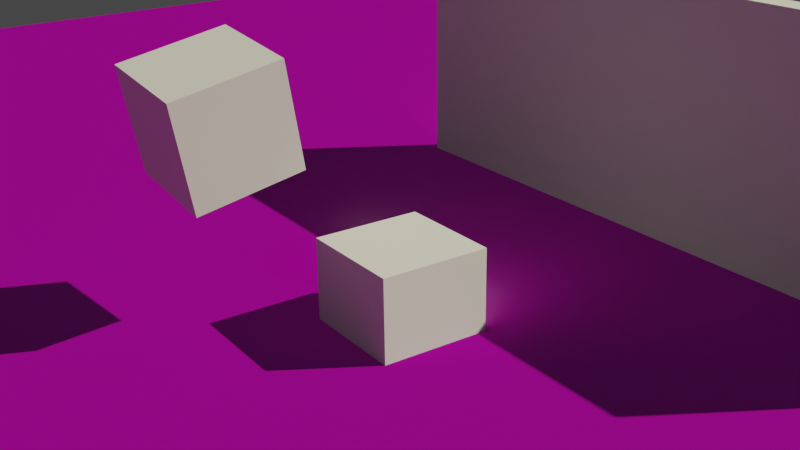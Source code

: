 # Source: render.blend  (saved by Blender 3.4.6; exported with 4.5.12 LTS)
import bpy
from mathutils import Matrix  # noqa: F401  (used for matrix-valued properties, if any)

bpy.ops.wm.read_factory_settings(use_empty=True)
scene = bpy.context.scene
scene.name = 'Scene'

# ---- collections
col_collection = bpy.data.collections.new('Collection'); scene.collection.children.link(col_collection)

# ---- images (referenced by path relative to the original .blend; pixels are not part of the script)
import os
ASSET_DIR = os.environ.get("B2B_ASSET_DIR", "")  # directory of the original .blend (textures are referenced by path, not embedded)
HERE = os.path.dirname(os.path.abspath(__file__))  # packed textures are extracted next to this script under _unpacked/

def load_image(name, relpath, width, height, colorspace="sRGB"):
    """Load a texture the original file referenced (path relative to the .blend, or extracted next to this script)."""
    p = next((c for c in (os.path.join(HERE, relpath), os.path.join(ASSET_DIR, relpath)) if relpath and os.path.exists(c)), "")
    if p:
        img = bpy.data.images.load(p, check_existing=True)
        img.name = name
    else:  # same state as the original file: an image datablock whose file is absent (Cycles renders it pink)
        img = bpy.data.images.new(name, width, height)
        img.source = "FILE"
        img.filepath = "//" + (relpath or name)
    img.colorspace_settings.name = colorspace
    return img
img_stone_tiles_03_disp_4k_png = load_image('stone_tiles_03_disp_4k.png', 'textures/stone_tiles_03_disp_4k.png', 1024, 1024, 'Non-Color')
img_stone_tiles_03_diff_4k_jpg = load_image('stone_tiles_03_diff_4k.jpg', 'textures/stone_tiles_03_diff_4k.jpg', 1024, 1024, 'sRGB')
img_stone_tiles_03_nor_gl_4k_exr = load_image('stone_tiles_03_nor_gl_4k.exr', 'textures/stone_tiles_03_nor_gl_4k.exr', 1024, 1024, 'Non-Color')
img_stone_tiles_03_rough_4k_exr = load_image('stone_tiles_03_rough_4k.exr', 'textures/stone_tiles_03_rough_4k.exr', 1024, 1024, 'Non-Color')

# ---- materials (node trees are filled in below, after node groups)
mat_material = bpy.data.materials.new('Material')
mat_material.displacement_method = 'BOTH'

# ---- material node trees
mat_material.use_nodes = True; mat_material.node_tree.nodes.clear()
_N = mat_material.node_tree.nodes; _L = mat_material.node_tree.links
n0 = _N.new('NodeFrame'); n0.name = 'Frame'; n0.location = (-1270, 330)
n0.label = 'Mapping'
n0.width = 400
n1 = _N.new('NodeFrame'); n1.name = 'Frame.001'; n1.location = (-628, 530)
n1.label = 'Textures'
n1.width = 358
n2 = _N.new('ShaderNodeOutputMaterial'); n2.name = 'Material Output'; n2.location = (300, 300)
n3 = _N.new('ShaderNodeBsdfPrincipled'); n3.name = 'Principled BSDF'; n3.location = (10, 300)
n3.distribution = 'GGX'
n3.subsurface_method = 'RANDOM_WALK_SKIN'
n3.inputs[3].default_value = 1.45
n3.inputs[27].default_value = (0.0, 0.0, 0.0, 1.0)
n3.inputs[28].default_value = 1.0
n4 = _N.new('ShaderNodeTexImage'); n4.name = 'Image Texture'; n4.location = (88, -870)
n4.label = 'Displacement'
n4.image = img_stone_tiles_03_disp_4k_png
n5 = _N.new('ShaderNodeDisplacement'); n5.name = 'Displacement'; n5.location = (110, -400)
n5.inputs[2].default_value = 0.007
n6 = _N.new('ShaderNodeTexImage'); n6.name = 'Image Texture.001'; n6.location = (88, -30)
n6.label = 'Base Color'
n6.image = img_stone_tiles_03_diff_4k_jpg
n7 = _N.new('ShaderNodeTexImage'); n7.name = 'Image Texture.003'; n7.location = (88, -590)
n7.label = 'Normal'
n7.image = img_stone_tiles_03_nor_gl_4k_exr
n8 = _N.new('ShaderNodeNormalMap'); n8.name = 'Normal Map'; n8.location = (-240, -60)
n8.uv_map = 'UVMap'
n9 = _N.new('ShaderNodeMapping'); n9.name = 'Mapping'; n9.location = (230, -30)
n9.inputs[3].default_value = (16.7, 16.7, 16.7)
n10 = _N.new('NodeReroute'); n10.name = 'Reroute'; n10.location = (38, -586)
n10.width = 16
n10.socket_idname = 'NodeSocketVector'
n11 = _N.new('ShaderNodeTexCoord'); n11.name = 'Texture Coordinate'; n11.location = (30, -30)
n12 = _N.new('ShaderNodeTexImage'); n12.name = 'Image Texture.002'; n12.location = (88, -310)
n12.label = 'Roughness'
n12.image = img_stone_tiles_03_rough_4k_exr
n4.parent = n1
n6.parent = n1
n7.parent = n1
n9.parent = n0
n10.parent = n1
n11.parent = n0
n12.parent = n1
_L.new(n3.outputs[0], n2.inputs[0])
_L.new(n4.outputs[0], n5.inputs[0])
_L.new(n5.outputs[0], n2.inputs[2])
_L.new(n6.outputs[0], n3.inputs[0])
_L.new(n12.outputs[0], n3.inputs[2])
_L.new(n7.outputs[0], n8.inputs[1])
_L.new(n8.outputs[0], n3.inputs[5])
_L.new(n10.outputs[0], n6.inputs[0])
_L.new(n10.outputs[0], n12.inputs[0])
_L.new(n10.outputs[0], n7.inputs[0])
_L.new(n10.outputs[0], n4.inputs[0])
_L.new(n9.outputs[0], n10.inputs[0])
_L.new(n11.outputs[2], n9.inputs[0])
n2.is_active_output = True

# ---- world
world_world = bpy.data.worlds.new('World'); scene.world = world_world
world_world.use_nodes = True; world_world.node_tree.nodes.clear()
_N = world_world.node_tree.nodes; _L = world_world.node_tree.links
n0 = _N.new('ShaderNodeOutputWorld'); n0.name = 'World Output'; n0.location = (300, 300)
n1 = _N.new('ShaderNodeBackground'); n1.name = 'Background'; n1.location = (10, 300)
n1.inputs[0].default_value = (0.05088, 0.05088, 0.05088, 1.0)
_L.new(n1.outputs[0], n0.inputs[0])
n0.is_active_output = True
world_world.color = (0.05088, 0.05088, 0.05088)
world_world.use_sun_shadow = False
world_world.sun_shadow_jitter_overblur = 0.0

# ---- cameras
cam_camera = bpy.data.cameras.new('Camera')

# ---- lights
light_sun = bpy.data.lights.new('Sun', 'SUN')
light_sun.color = (1.0, 0.9552, 0.6884)
light_sun.transmission_factor = 0.0
light_sun.energy = 4.0
light_sun.shadow_soft_size = 0.125

# ---- meshes
me_cube = bpy.data.meshes.new('Cube')
me_cube.from_pydata([(-1.0, -1.0, -1.0), (-1.0, -1.0, 1.0), (-1.0, 1.0, -1.0), (-1.0, 1.0, 1.0), (1.0, -1.0, -1.0), (1.0, -1.0, 1.0), (1.0, 1.0, -1.0), (1.0, 1.0, 1.0)], [], [(0, 1, 3, 2), (2, 3, 7, 6), (6, 7, 5, 4), (4, 5, 1, 0), (2, 6, 4, 0), (7, 3, 1, 5)])
_uv = me_cube.uv_layers.new(name='UVMap')
_uv.uv.foreach_set('vector', [0.375, 0.0, 0.625, 0.0, 0.625, 0.25, 0.375, 0.25, 0.375, 0.25, 0.625, 0.25, 0.625, 0.5, 0.375, 0.5, 0.375, 0.5, 0.625, 0.5, 0.625, 0.75, 0.375, 0.75, 0.375, 0.75, 0.625, 0.75, 0.625, 1.0, 0.375, 1.0, 0.125, 0.5, 0.375, 0.5, 0.375, 0.75, 0.125, 0.75, 0.625, 0.5, 0.875, 0.5, 0.875, 0.75, 0.625, 0.75])
me_cube.update()
me_plane = bpy.data.meshes.new('Plane')
me_plane.from_pydata([(-1.0, -1.0, 0.0), (1.0, -1.0, 0.0), (-1.0, 1.0, 0.0), (1.0, 1.0, 0.0)], [], [(0, 1, 3, 2)])
_uv = me_plane.uv_layers.new(name='UVMap')
_uv.uv.foreach_set('vector', [0.0, 0.0, 1.0, 0.0, 1.0, 1.0, 0.0, 1.0])
me_plane.materials.append(mat_material)
me_plane.update()
me_cube_001 = bpy.data.meshes.new('Cube.001')
me_cube_001.from_pydata([(-1.0, -1.0, -1.0), (-1.0, -1.0, 1.0), (-1.0, 1.0, -1.0), (-1.0, 1.0, 1.0), (1.0, -1.0, -1.0), (1.0, -1.0, 1.0), (1.0, 1.0, -1.0), (1.0, 1.0, 1.0)], [], [(0, 1, 3, 2), (2, 3, 7, 6), (6, 7, 5, 4), (4, 5, 1, 0), (2, 6, 4, 0), (7, 3, 1, 5)])
_uv = me_cube_001.uv_layers.new(name='UVMap')
_uv.uv.foreach_set('vector', [0.375, 0.0, 0.625, 0.0, 0.625, 0.25, 0.375, 0.25, 0.375, 0.25, 0.625, 0.25, 0.625, 0.5, 0.375, 0.5, 0.375, 0.5, 0.625, 0.5, 0.625, 0.75, 0.375, 0.75, 0.375, 0.75, 0.625, 0.75, 0.625, 1.0, 0.375, 1.0, 0.125, 0.5, 0.375, 0.5, 0.375, 0.75, 0.125, 0.75, 0.625, 0.5, 0.875, 0.5, 0.875, 0.75, 0.625, 0.75])
me_cube_001.update()
me_cube_002 = bpy.data.meshes.new('Cube.002')
me_cube_002.from_pydata([(-1.0, -1.0, -1.0), (-1.0, -1.0, 1.0), (-1.0, 1.0, -1.0), (-1.0, 1.0, 1.0), (1.0, -1.0, -1.0), (1.0, -1.0, 1.0), (1.0, 1.0, -1.0), (1.0, 1.0, 1.0)], [], [(0, 1, 3, 2), (2, 3, 7, 6), (6, 7, 5, 4), (4, 5, 1, 0), (2, 6, 4, 0), (7, 3, 1, 5)])
me_cube_002.polygons.foreach_set('use_smooth', [True] * 6)
_k = set([(0, 1), (0, 2), (0, 4), (1, 3), (1, 5), (2, 3), (2, 6), (3, 7), (4, 5), (4, 6), (5, 7), (6, 7)])
me_cube_002.attributes.new('sharp_edge', 'BOOLEAN', 'EDGE').data.foreach_set('value', [ (min(e.vertices), max(e.vertices)) in _k for e in me_cube_002.edges])
_uv = me_cube_002.uv_layers.new(name='UVMap')
_uv.uv.foreach_set('vector', [0.375, 0.0, 0.625, 0.0, 0.625, 0.25, 0.375, 0.25, 0.375, 0.25, 0.625, 0.25, 0.625, 0.5, 0.375, 0.5, 0.375, 0.5, 0.625, 0.5, 0.625, 0.75, 0.375, 0.75, 0.375, 0.75, 0.625, 0.75, 0.625, 1.0, 0.375, 1.0, 0.125, 0.5, 0.375, 0.5, 0.375, 0.75, 0.125, 0.75, 0.625, 0.5, 0.875, 0.5, 0.875, 0.75, 0.625, 0.75])
me_cube_002.update()
me_cube_002.normals_split_custom_set([tuple(v) for v in zip(*[iter([-1.0, 0.0, 0.0, -1.0, 0.0, 0.0, -1.0, 0.0, 0.0, -1.0, 0.0, 0.0, 0.0, 1.0, 0.0, 0.0, 1.0, 0.0, 0.0, 1.0, 0.0, 0.0, 1.0, 0.0, 1.0, 0.0, 0.0, 1.0, 0.0, 0.0, 1.0, 0.0, 0.0, 1.0, 0.0, 0.0, 0.0, -1.0, 0.0, 0.0, -1.0, 0.0, 0.0, -1.0, 0.0, 0.0, -1.0, 0.0, 0.0, 0.0, -1.0, 0.0, 0.0, -1.0, 0.0, 0.0, -1.0, 0.0, 0.0, -1.0, 0.0, 0.0, 1.0, 0.0, 0.0, 1.0, 0.0, 0.0, 1.0, 0.0, 0.0, 1.0])] * 3)])

# ---- objects
ob_cube = bpy.data.objects.new('Cube', me_cube)
ob_plane = bpy.data.objects.new('Plane', me_plane)
ob_sun = bpy.data.objects.new('Sun', light_sun)
ob_camera = bpy.data.objects.new('Camera', cam_camera)
ob_cube_001 = bpy.data.objects.new('Cube.001', me_cube_001)
ob_moving_cube = bpy.data.objects.new('moving_cube', me_cube_002)
ob_empty = bpy.data.objects.new('Empty', None)

# ---- transforms, parenting, visibility, modifiers, constraints
ob_cube.location = (0.0, 0.0, -1.304)
ob_plane.location = (0.0, 0.0, -1.755)
ob_plane.scale = (28.64, 28.64, 28.64)
_m = ob_plane.modifiers.new('Subdivision', 'SUBSURF')
_m.uv_smooth = 'NONE'
_m.quality = 6
_m.subdivision_type = 'SIMPLE'
_m.levels = 9
_m.render_levels = 6
_m.use_creases = False
_m.use_limit_surface = False
ob_sun.location = (0.0, 0.0, 0.0)
ob_sun.rotation_euler = (0.8744, 0.2325, 2.415)
ob_camera.location = (13.78, -9.378, 6.759)
ob_camera.rotation_euler = (1.186, 0.01369, 0.9677)
ob_camera.scale = (1.0, 1.0, 1.0)
ob_cube_001.location = (0.0, 6.404, 0.0)
ob_cube_001.scale = (7.341, 0.2637, 3.147)
ob_moving_cube.parent = ob_empty
ob_moving_cube.location = (0.0, 0.0, 0.1987)
ob_moving_cube.rotation_euler = (0.2, 0.09983, 2.041e-09)
_c = ob_moving_cube.constraints.new('TRANSFORM_CACHE'); _c.name = 'Transform Cache'
_c.object_path = '/Cube/Cube'
ob_empty.location = (-2.192, -2.154, 1.479)

# ---- collection membership
col_collection.objects.link(ob_cube)
col_collection.objects.link(ob_plane)
col_collection.objects.link(ob_sun)
col_collection.objects.link(ob_camera)
col_collection.objects.link(ob_cube_001)
col_collection.objects.link(ob_moving_cube)
col_collection.objects.link(ob_empty)

# ---- scene / render settings (as saved in the file)
scene.camera = ob_camera
scene.frame_start = 1; scene.frame_end = 250; scene.frame_set(89)
scene.render.engine = 'CYCLES'
scene.cycles.feature_set = 'EXPERIMENTAL'
scene.cycles.sampling_pattern = 'TABULATED_SOBOL'
scene.cycles.use_light_tree = False
scene.view_settings.view_transform = 'Filmic'
bpy.context.view_layer.update()
